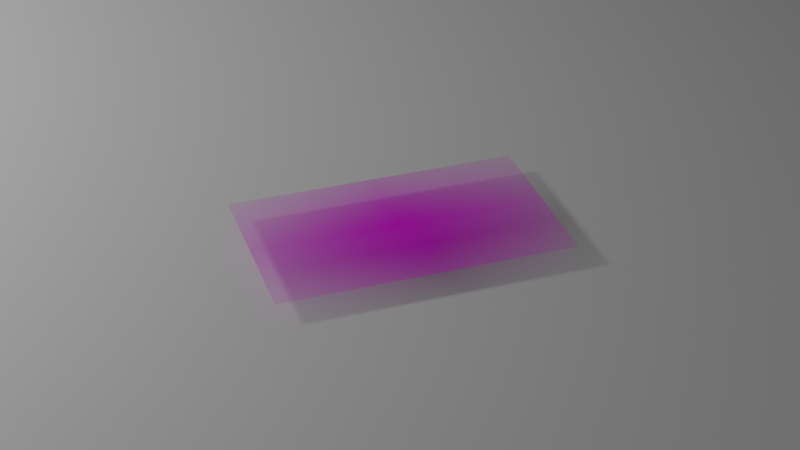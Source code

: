 # Source: synth.blend  (saved by Blender 3.4.6; exported with 4.5.12 LTS)
import bpy
from mathutils import Matrix  # noqa: F401  (used for matrix-valued properties, if any)

bpy.ops.wm.read_factory_settings(use_empty=True)
scene = bpy.context.scene
scene.name = 'Scene'

# ---- collections
col_collection = bpy.data.collections.new('Collection'); scene.collection.children.link(col_collection)

# ---- images (referenced by path relative to the original .blend; pixels are not part of the script)
import os
ASSET_DIR = os.environ.get("B2B_ASSET_DIR", "")  # directory of the original .blend (textures are referenced by path, not embedded)
HERE = os.path.dirname(os.path.abspath(__file__))  # packed textures are extracted next to this script under _unpacked/

def load_image(name, relpath, width, height, colorspace="sRGB"):
    """Load a texture the original file referenced (path relative to the .blend, or extracted next to this script)."""
    p = next((c for c in (os.path.join(HERE, relpath), os.path.join(ASSET_DIR, relpath)) if relpath and os.path.exists(c)), "")
    if p:
        img = bpy.data.images.load(p, check_existing=True)
        img.name = name
    else:  # same state as the original file: an image datablock whose file is absent (Cycles renders it pink)
        img = bpy.data.images.new(name, width, height)
        img.source = "FILE"
        img.filepath = "//" + (relpath or name)
    img.colorspace_settings.name = colorspace
    return img
img_card_png = load_image('card.png', 'card.png', 1024, 1024, 'sRGB')

# ---- materials (node trees are filled in below, after node groups)
mat_card = bpy.data.materials.new('card')
mat_card.surface_render_method = 'BLENDED'
mat_card.blend_method = 'BLEND'

# ---- material node trees
mat_card.use_nodes = True; mat_card.node_tree.nodes.clear()
_N = mat_card.node_tree.nodes; _L = mat_card.node_tree.links
n0 = _N.new('ShaderNodeOutputMaterial'); n0.name = 'Material Output'; n0.location = (300, 300)
n1 = _N.new('ShaderNodeTexImage'); n1.name = 'Image Texture'; n1.location = (-200, 300)
n1.image = img_card_png
n1.extension = 'CLIP'
n2 = _N.new('ShaderNodeBsdfPrincipled'); n2.name = 'Principled BSDF'; n2.location = (0, 300)
n2.distribution = 'GGX'
n2.subsurface_method = 'RANDOM_WALK_SKIN'
n2.inputs[3].default_value = 1.45
n2.inputs[27].default_value = (0.0, 0.0, 0.0, 1.0)
n2.inputs[28].default_value = 1.0
_L.new(n1.outputs[0], n2.inputs[0])
_L.new(n1.outputs[1], n2.inputs[4])
_L.new(n2.outputs[0], n0.inputs[0])
n0.is_active_output = True

# ---- world
world_world = bpy.data.worlds.new('World'); scene.world = world_world
world_world.use_nodes = True; world_world.node_tree.nodes.clear()
_N = world_world.node_tree.nodes; _L = world_world.node_tree.links
n0 = _N.new('ShaderNodeOutputWorld'); n0.name = 'World Output'; n0.location = (300, 300)
n1 = _N.new('ShaderNodeBackground'); n1.name = 'Background'; n1.location = (10, 300)
n1.inputs[0].default_value = (0.05088, 0.05088, 0.05088, 1.0)
_L.new(n1.outputs[0], n0.inputs[0])
n0.is_active_output = True
world_world.color = (0.05088, 0.05088, 0.05088)
world_world.use_sun_shadow = False
world_world.sun_shadow_jitter_overblur = 0.0

# ---- cameras
cam_camera_018 = bpy.data.cameras.new('camera.018')
cam_camera_018.lens = 75.0

# ---- lights
light_light_018 = bpy.data.lights.new('light.018', 'POINT')
light_light_018.transmission_factor = 0.0
light_light_018.energy = 100.0
light_light_018.shadow_soft_size = 0.2
light_light_018.shadow_maximum_resolution = 0.006
light_light_018.use_absolute_resolution = True

# ---- meshes
me_plane_018 = bpy.data.meshes.new('Plane.018')
me_plane_018.from_pydata([(-5.0, -5.0, 0.0), (5.0, -5.0, 0.0), (-5.0, 5.0, 0.0), (5.0, 5.0, 0.0)], [], [(0, 1, 3, 2)])
_uv = me_plane_018.uv_layers.new(name='UVMap')
_uv.uv.foreach_set('vector', [0.0, 0.0, 1.0, 0.0, 1.0, 1.0, 0.0, 1.0])
me_plane_018.update()
me_card = bpy.data.meshes.new('card')
me_card.from_pydata([(-0.3059, -0.5, 0.0), (0.3059, -0.5, 0.0), (-0.3059, 0.5, 0.0), (0.3059, 0.5, 0.0)], [], [(0, 1, 3, 2)])
_uv = me_card.uv_layers.new(name='UVMap')
_uv.uv.foreach_set('vector', [0.0, 0.0, 1.0, 0.0, 1.0, 1.0, 0.0, 1.0])
me_card.materials.append(mat_card)
me_card.update()

# ---- objects
ob_plane = bpy.data.objects.new('Plane', me_plane_018)
ob_card = bpy.data.objects.new('card', me_card)
ob_light = bpy.data.objects.new('light', light_light_018)
ob_camera_001 = bpy.data.objects.new('camera.001', cam_camera_018)

# ---- transforms, parenting, visibility, modifiers, constraints
ob_plane.location = (0.0, 0.0, 0.0)
ob_card.location = (0.0, 0.0, 0.03)
ob_card.scale = (0.4903, 0.5, 1.0)
ob_light.location = (1.0, 2.0, 1.5)
ob_camera_001.location = (-2.155, 0.7246, 1.5)
_c = ob_camera_001.constraints.new('TRACK_TO'); _c.name = 'Track To'
_c.target = ob_card

# ---- collection membership
col_collection.objects.link(ob_plane)
col_collection.objects.link(ob_card)
col_collection.objects.link(ob_light)
col_collection.objects.link(ob_camera_001)

# ---- scene / render settings (as saved in the file)
scene.camera = ob_camera_001
scene.frame_start = 1; scene.frame_end = 250; scene.frame_set(1)
scene.render.engine = 'BLENDER_EEVEE_NEXT'
scene.cycles.sampling_pattern = 'TABULATED_SOBOL'
scene.cycles.use_light_tree = False
scene.view_settings.view_transform = 'Filmic'
bpy.context.view_layer.update()
